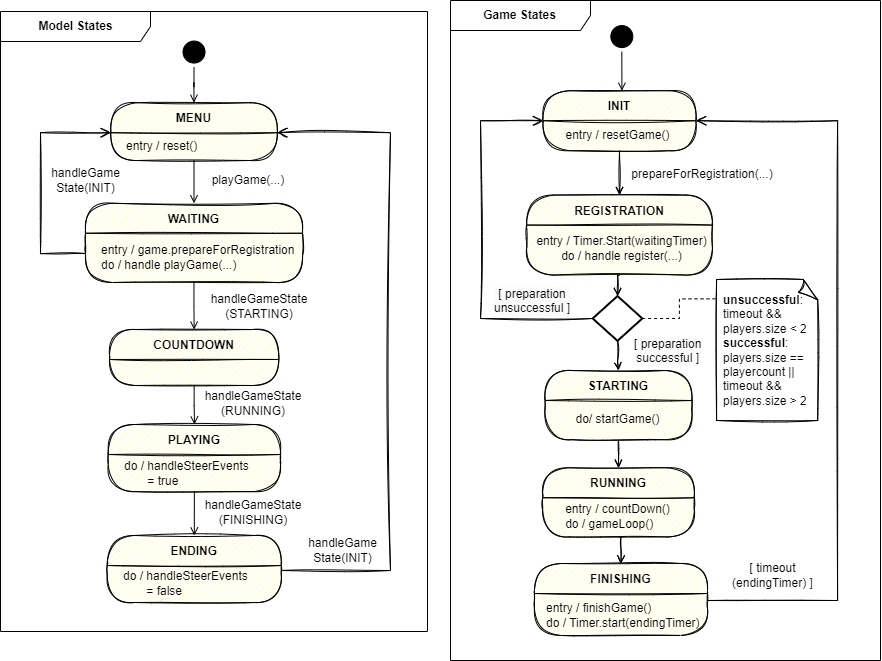

The diagram above was exported from draw.io. Its source (the exported page's mxGraphModel, read from the mxfile embedded in the PNG):
<mxGraphModel dx="5088" dy="2454" grid="1" gridSize="10" guides="1" tooltips="1" connect="1" arrows="1" fold="1" page="1" pageScale="1" pageWidth="827" pageHeight="1169" math="0" shadow="0">
  <root>
    <mxCell id="0" />
    <mxCell id="1" parent="0" />
    <mxCell id="2" style="edgeStyle=orthogonalEdgeStyle;rounded=0;orthogonalLoop=1;jettySize=auto;html=1;endArrow=open;endFill=0;entryX=0.5;entryY=0;entryDx=0;entryDy=0;entryPerimeter=0;sketch=1;exitX=0.5;exitY=1;exitDx=0;exitDy=0;" edge="1" source="3" target="19" parent="1">
      <mxGeometry relative="1" as="geometry">
        <mxPoint x="957.6300000000001" y="810.19" as="sourcePoint" />
        <mxPoint x="974.04" y="953.19" as="targetPoint" />
      </mxGeometry>
    </mxCell>
    <mxCell id="3" value="REGISTRATION" style="swimlane;fontStyle=1;align=center;verticalAlign=middle;childLayout=stackLayout;horizontal=1;startSize=30;horizontalStack=0;resizeParent=0;resizeLast=1;container=0;fontColor=#000000;collapsible=0;rounded=1;arcSize=30;strokeColor=default;fillColor=#ffffc0;swimlaneFillColor=#ffffc0;dropTarget=0;sketch=1;" vertex="1" parent="1">
      <mxGeometry x="866.1" y="724.57" width="185.87" height="80" as="geometry" />
    </mxCell>
    <mxCell id="4" style="edgeStyle=orthogonalEdgeStyle;rounded=0;orthogonalLoop=1;jettySize=auto;html=1;entryX=0.5;entryY=0;entryDx=0;entryDy=0;exitX=0.5;exitY=1;exitDx=0;exitDy=0;endArrow=open;endFill=0;sketch=1;" edge="1" source="5" target="8" parent="1">
      <mxGeometry relative="1" as="geometry" />
    </mxCell>
    <mxCell id="5" value="STARTING" style="swimlane;fontStyle=1;align=center;verticalAlign=middle;childLayout=stackLayout;horizontal=1;startSize=30;horizontalStack=0;resizeParent=0;resizeLast=1;container=0;fontColor=#000000;collapsible=0;rounded=1;arcSize=30;strokeColor=default;fillColor=#ffffc0;swimlaneFillColor=#ffffc0;dropTarget=0;sketch=1;" vertex="1" parent="1">
      <mxGeometry x="884.36" y="900.0000000000001" width="147.15" height="69.18" as="geometry" />
    </mxCell>
    <mxCell id="6" value="&lt;span style=&quot;&quot;&gt;do/ &lt;/span&gt;startGame()" style="text;html=1;align=center;verticalAlign=middle;resizable=0;points=[];autosize=1;strokeColor=none;fillColor=none;" vertex="1" parent="1">
      <mxGeometry x="902" y="934.1800000000001" width="110" height="30" as="geometry" />
    </mxCell>
    <mxCell id="7" style="edgeStyle=orthogonalEdgeStyle;rounded=0;orthogonalLoop=1;jettySize=auto;html=1;entryX=0.5;entryY=0;entryDx=0;entryDy=0;endArrow=open;endFill=0;exitX=0.5;exitY=1;exitDx=0;exitDy=0;sketch=1;" edge="1" source="8" target="11" parent="1">
      <mxGeometry relative="1" as="geometry" />
    </mxCell>
    <mxCell id="8" value="RUNNING" style="swimlane;fontStyle=1;align=center;verticalAlign=middle;childLayout=stackLayout;horizontal=1;startSize=30;horizontalStack=0;resizeParent=0;resizeLast=1;container=0;fontColor=#000000;collapsible=0;rounded=1;arcSize=30;strokeColor=default;fillColor=#ffffc0;swimlaneFillColor=#ffffc0;dropTarget=0;sketch=1;" vertex="1" parent="1">
      <mxGeometry x="882.12" y="997.24" width="151.76" height="69.19" as="geometry" />
    </mxCell>
    <mxCell id="9" value="&lt;span style=&quot;border-color: var(--border-color);&quot;&gt;entry /&amp;nbsp;&lt;/span&gt;countDown()&lt;br&gt;&lt;div style=&quot;text-align: left;&quot;&gt;&lt;span style=&quot;background-color: initial;&quot;&gt;do / gameLoop()&lt;/span&gt;&lt;/div&gt;" style="text;html=1;align=center;verticalAlign=middle;resizable=0;points=[];autosize=1;strokeColor=none;fillColor=none;" vertex="1" parent="1">
      <mxGeometry x="892.0000000000001" y="1026.43" width="130" height="40" as="geometry" />
    </mxCell>
    <mxCell id="10" style="edgeStyle=orthogonalEdgeStyle;rounded=0;orthogonalLoop=1;jettySize=auto;html=1;endArrow=open;endFill=0;sketch=1;entryX=1;entryY=0.5;entryDx=0;entryDy=0;endSize=8;" edge="1" source="11" target="15" parent="1">
      <mxGeometry relative="1" as="geometry">
        <Array as="points">
          <mxPoint x="1177" y="1130" />
          <mxPoint x="1177" y="650" />
        </Array>
        <mxPoint x="1067" y="650" as="targetPoint" />
      </mxGeometry>
    </mxCell>
    <mxCell id="11" value="FINISHING" style="swimlane;fontStyle=1;align=center;verticalAlign=middle;childLayout=stackLayout;horizontal=1;startSize=30;horizontalStack=0;resizeParent=0;resizeLast=1;container=0;fontColor=#000000;collapsible=0;rounded=1;arcSize=30;strokeColor=default;fillColor=#ffffc0;swimlaneFillColor=#ffffc0;dropTarget=0;sketch=1;" vertex="1" parent="1">
      <mxGeometry x="873.92" y="1092.99" width="173.08" height="72" as="geometry" />
    </mxCell>
    <mxCell id="12" value="entry / finishGame()&lt;br&gt;do / Timer.start(endingTimer)" style="text;html=1;align=left;verticalAlign=middle;resizable=0;points=[];autosize=1;strokeColor=none;fillColor=none;" vertex="1" parent="1">
      <mxGeometry x="884.359999999999" y="1124.99" width="180" height="40" as="geometry" />
    </mxCell>
    <mxCell id="13" value="entry / Timer.Start(waitingTimer)&lt;br&gt;do / handle register(...)" style="text;html=1;align=center;verticalAlign=middle;resizable=0;points=[];autosize=1;strokeColor=none;fillColor=none;" vertex="1" parent="1">
      <mxGeometry x="866.1000000000013" y="757.5" width="190" height="40" as="geometry" />
    </mxCell>
    <mxCell id="14" style="edgeStyle=orthogonalEdgeStyle;rounded=0;orthogonalLoop=1;jettySize=auto;html=1;entryX=0.5;entryY=0;entryDx=0;entryDy=0;endArrow=open;endFill=0;sketch=1;" edge="1" source="15" target="3" parent="1">
      <mxGeometry relative="1" as="geometry" />
    </mxCell>
    <mxCell id="15" value="INIT" style="swimlane;fontStyle=1;align=center;verticalAlign=middle;childLayout=stackLayout;horizontal=1;startSize=30;horizontalStack=0;resizeParent=0;resizeLast=1;container=0;fontColor=#000000;collapsible=0;rounded=1;arcSize=30;strokeColor=default;fillColor=#ffffc0;swimlaneFillColor=#ffffc0;dropTarget=0;sketch=1;" vertex="1" parent="1">
      <mxGeometry x="882.4399999999999" y="620.19" width="153.19" height="60" as="geometry" />
    </mxCell>
    <mxCell id="16" style="edgeStyle=orthogonalEdgeStyle;rounded=0;orthogonalLoop=1;jettySize=auto;html=1;entryX=0.5;entryY=0;entryDx=0;entryDy=0;endArrow=open;endFill=0;sketch=1;" edge="1" source="19" target="5" parent="1">
      <mxGeometry relative="1" as="geometry" />
    </mxCell>
    <mxCell id="17" value="&lt;br&gt;&lt;div&gt;&lt;span style=&quot;font-size: 12px; background-color: rgb(248, 249, 250);&quot;&gt;&lt;/span&gt;&lt;/div&gt;" style="edgeLabel;html=1;align=center;verticalAlign=middle;resizable=0;points=[];" connectable="0" vertex="1" parent="16">
      <mxGeometry x="-0.336" y="1" relative="1" as="geometry">
        <mxPoint x="2" y="4" as="offset" />
      </mxGeometry>
    </mxCell>
    <mxCell id="18" style="edgeStyle=orthogonalEdgeStyle;rounded=0;sketch=1;orthogonalLoop=1;jettySize=auto;html=1;exitX=0;exitY=0.5;exitDx=0;exitDy=0;exitPerimeter=0;entryX=0;entryY=0.5;entryDx=0;entryDy=0;endArrow=open;endFill=0;endSize=8;" edge="1" source="19" target="15" parent="1">
      <mxGeometry relative="1" as="geometry">
        <Array as="points">
          <mxPoint x="820" y="848" />
          <mxPoint x="820" y="650" />
        </Array>
      </mxGeometry>
    </mxCell>
    <mxCell id="19" value="" style="strokeWidth=2;html=1;shape=mxgraph.flowchart.decision;whiteSpace=wrap;" vertex="1" parent="1">
      <mxGeometry x="932.2" y="825.5500000000001" width="49.6" height="44.81" as="geometry" />
    </mxCell>
    <mxCell id="20" value="&lt;b&gt;unsuccessful&lt;/b&gt;: &lt;br&gt;timeout &amp;amp;&amp;amp; &lt;br&gt;players.size &amp;lt; 2&lt;br&gt;&lt;b&gt;successful&lt;/b&gt;: &lt;br&gt;players.size == playercount || &lt;br&gt;timeout &amp;amp;&amp;amp; &lt;br&gt;players.size &amp;gt; 2" style="whiteSpace=wrap;html=1;shape=mxgraph.basic.document;fillColor=#FFFFFF;sketch=1;align=left;spacingLeft=5;" vertex="1" parent="1">
      <mxGeometry x="1056.1" y="809.0000000000001" width="102.1" height="141" as="geometry" />
    </mxCell>
    <mxCell id="21" value="entry / resetGame()" style="text;html=1;align=center;verticalAlign=middle;resizable=0;points=[];autosize=1;strokeColor=none;fillColor=none;" vertex="1" parent="1">
      <mxGeometry x="892.0000000000001" y="650.19" width="130" height="30" as="geometry" />
    </mxCell>
    <mxCell id="22" value="&lt;span style=&quot;background-color: rgb(255, 255, 255);&quot;&gt;&lt;font style=&quot;font-size: 12px;&quot;&gt;prepareForRegistration(...)&lt;/font&gt;&lt;/span&gt;" style="text;html=1;strokeColor=none;fillColor=none;align=center;verticalAlign=middle;whiteSpace=wrap;rounded=0;" vertex="1" parent="1">
      <mxGeometry x="1012.0000000000009" y="689.19" width="60" height="30" as="geometry" />
    </mxCell>
    <mxCell id="23" style="edgeStyle=orthogonalEdgeStyle;rounded=0;orthogonalLoop=1;jettySize=auto;html=1;exitX=0.5;exitY=1;exitDx=0;exitDy=0;strokeColor=#000000;endArrow=open;endFill=0;sketch=0;" edge="1" source="24" parent="1">
      <mxGeometry relative="1" as="geometry">
        <mxPoint x="961.4114814814793" y="620.1899999999991" as="targetPoint" />
      </mxGeometry>
    </mxCell>
    <mxCell id="24" value="" style="ellipse;html=1;shape=startState;fillColor=#000000;strokeColor=default;sketch=0;" vertex="1" parent="1">
      <mxGeometry x="946.3300000000008" y="551.0700000000002" width="30" height="30" as="geometry" />
    </mxCell>
    <mxCell id="25" style="edgeStyle=orthogonalEdgeStyle;rounded=0;orthogonalLoop=1;jettySize=auto;html=1;exitX=0.5;exitY=1;exitDx=0;exitDy=0;strokeColor=#000000;endArrow=open;endFill=0;sketch=0;" edge="1" source="26" target="27" parent="1">
      <mxGeometry relative="1" as="geometry" />
    </mxCell>
    <mxCell id="26" value="" style="ellipse;html=1;shape=startState;fillColor=#000000;strokeColor=default;sketch=0;" vertex="1" parent="1">
      <mxGeometry x="518.5200000000004" y="566.5500000000002" width="30" height="30" as="geometry" />
    </mxCell>
    <mxCell id="27" value="MENU" style="swimlane;fontStyle=1;align=center;verticalAlign=middle;childLayout=stackLayout;horizontal=1;startSize=30;horizontalStack=0;resizeParent=0;resizeLast=1;container=0;fontColor=#000000;collapsible=0;rounded=1;arcSize=30;strokeColor=default;fillColor=#ffffc0;swimlaneFillColor=#ffffc0;dropTarget=0;sketch=1;fillStyle=auto;" vertex="1" parent="1">
      <mxGeometry x="450.23" y="632.19" width="166.6" height="57.81" as="geometry" />
    </mxCell>
    <mxCell id="28" value="&amp;nbsp; &amp;nbsp;entry / reset()&lt;br&gt;" style="text;html=1;strokeColor=none;fillColor=none;align=left;verticalAlign=middle;spacingLeft=4;spacingRight=4;whiteSpace=wrap;overflow=hidden;rotatable=0;fontColor=#000000;sketch=0;" vertex="1" parent="27">
      <mxGeometry y="30" width="166.6" height="27.810000000000002" as="geometry" />
    </mxCell>
    <mxCell id="29" value="WAITING" style="swimlane;fontStyle=1;align=center;verticalAlign=middle;childLayout=stackLayout;horizontal=1;startSize=30;horizontalStack=0;resizeParent=0;resizeLast=1;container=0;fontColor=#000000;collapsible=0;rounded=1;arcSize=30;strokeColor=default;fillColor=#ffffc0;swimlaneFillColor=#ffffc0;dropTarget=0;sketch=1;" vertex="1" parent="1">
      <mxGeometry x="425" y="732.75" width="217" height="79.25" as="geometry" />
    </mxCell>
    <mxCell id="30" value="&amp;nbsp; &amp;nbsp;entry / game.prepareForRegistration&lt;br&gt;&amp;nbsp; &amp;nbsp;do / handle playGame(...)&lt;br&gt;&lt;span style=&quot;&quot;&gt;&#09;&lt;/span&gt;" style="text;html=1;strokeColor=none;fillColor=none;align=left;verticalAlign=middle;spacingLeft=4;spacingRight=4;whiteSpace=wrap;overflow=hidden;rotatable=0;fontColor=#000000;sketch=1;" vertex="1" parent="29">
      <mxGeometry y="30" width="217" height="49.25" as="geometry" />
    </mxCell>
    <mxCell id="31" value="PLAYING" style="swimlane;fontStyle=1;align=center;verticalAlign=middle;childLayout=stackLayout;horizontal=1;startSize=30;horizontalStack=0;resizeParent=0;resizeLast=1;container=0;fontColor=#000000;collapsible=0;rounded=1;arcSize=30;strokeColor=default;fillColor=#ffffc0;swimlaneFillColor=#ffffc0;dropTarget=0;sketch=1;" vertex="1" parent="1">
      <mxGeometry x="447.75" y="954" width="172.25" height="67.13" as="geometry" />
    </mxCell>
    <mxCell id="32" value="&amp;nbsp; &amp;nbsp;do / handleSteerEvents &lt;br&gt;&amp;nbsp; &amp;nbsp; &amp;nbsp; &amp;nbsp; &amp;nbsp; = true" style="text;html=1;strokeColor=none;fillColor=none;align=left;verticalAlign=middle;spacingLeft=4;spacingRight=4;whiteSpace=wrap;overflow=hidden;rotatable=0;fontColor=#000000;sketch=0;" vertex="1" parent="31">
      <mxGeometry y="30" width="172.25" height="37.129999999999995" as="geometry" />
    </mxCell>
    <mxCell id="33" style="edgeStyle=orthogonalEdgeStyle;rounded=0;orthogonalLoop=1;jettySize=auto;html=1;entryX=0;entryY=0;entryDx=0;entryDy=0;endArrow=open;endFill=0;sketch=1;endSize=8;exitX=0;exitY=0.25;exitDx=0;exitDy=0;" edge="1" source="30" target="28" parent="1">
      <mxGeometry relative="1" as="geometry">
        <Array as="points">
          <mxPoint x="425" y="783" />
          <mxPoint x="380" y="783" />
          <mxPoint x="380" y="662" />
        </Array>
        <mxPoint x="410" y="800" as="sourcePoint" />
        <mxPoint x="451.40000000000055" y="661" as="targetPoint" />
      </mxGeometry>
    </mxCell>
    <mxCell id="34" value="handleGame&lt;br&gt;State(INIT)" style="text;html=1;strokeColor=none;fillColor=none;align=center;verticalAlign=middle;whiteSpace=wrap;rounded=0;sketch=0;" vertex="1" parent="1">
      <mxGeometry x="380" y="694.57" width="91" height="30" as="geometry" />
    </mxCell>
    <mxCell id="35" value="handleGameState&lt;br&gt;(FINISHING)" style="text;html=1;strokeColor=none;fillColor=none;align=center;verticalAlign=middle;whiteSpace=wrap;rounded=0;sketch=0;" vertex="1" parent="1">
      <mxGeometry x="538.7500000000006" y="1026.84" width="108" height="30" as="geometry" />
    </mxCell>
    <mxCell id="36" style="edgeStyle=orthogonalEdgeStyle;rounded=0;orthogonalLoop=1;jettySize=auto;html=1;exitX=0.5;exitY=1;exitDx=0;exitDy=0;endArrow=open;endFill=0;sketch=0;" edge="1" source="32" target="43" parent="1">
      <mxGeometry relative="1" as="geometry">
        <mxPoint x="536.9000000000005" y="1146" as="targetPoint" />
      </mxGeometry>
    </mxCell>
    <mxCell id="37" style="edgeStyle=orthogonalEdgeStyle;rounded=0;orthogonalLoop=1;jettySize=auto;html=1;entryX=0.5;entryY=0;entryDx=0;entryDy=0;strokeColor=#000000;endArrow=open;endFill=0;sketch=0;" edge="1" source="28" target="29" parent="1">
      <mxGeometry relative="1" as="geometry" />
    </mxCell>
    <mxCell id="38" value="playGame(...)" style="text;html=1;strokeColor=none;fillColor=none;align=center;verticalAlign=middle;whiteSpace=wrap;rounded=0;sketch=0;" vertex="1" parent="1">
      <mxGeometry x="558.8300000000005" y="694.57" width="58" height="30" as="geometry" />
    </mxCell>
    <mxCell id="39" value="COUNTDOWN" style="swimlane;fontStyle=1;align=center;verticalAlign=middle;childLayout=stackLayout;horizontal=1;startSize=30;horizontalStack=0;resizeParent=0;resizeLast=1;container=0;fontColor=#000000;collapsible=0;rounded=1;arcSize=30;strokeColor=default;fillColor=#ffffc0;swimlaneFillColor=#ffffc0;dropTarget=0;sketch=1;" vertex="1" parent="1">
      <mxGeometry x="449" y="859" width="169.3" height="56" as="geometry" />
    </mxCell>
    <mxCell id="40" style="edgeStyle=orthogonalEdgeStyle;rounded=0;orthogonalLoop=1;jettySize=auto;html=1;strokeColor=default;fontSize=11;sketch=0;endArrow=open;endFill=0;" edge="1" source="30" target="39" parent="1">
      <mxGeometry relative="1" as="geometry" />
    </mxCell>
    <mxCell id="41" style="edgeStyle=orthogonalEdgeStyle;rounded=0;orthogonalLoop=1;jettySize=auto;html=1;strokeColor=default;fontSize=11;sketch=0;endArrow=open;endFill=0;exitX=0.5;exitY=1;exitDx=0;exitDy=0;" edge="1" source="39" target="31" parent="1">
      <mxGeometry relative="1" as="geometry">
        <mxPoint x="534.3529411764712" y="971.1199999999999" as="sourcePoint" />
      </mxGeometry>
    </mxCell>
    <mxCell id="42" value="handleGameState&lt;br&gt;(STARTING)" style="text;html=1;strokeColor=none;fillColor=none;align=center;verticalAlign=middle;whiteSpace=wrap;rounded=0;sketch=0;" vertex="1" parent="1">
      <mxGeometry x="538.7500000000006" y="820.5500000000002" width="120" height="30" as="geometry" />
    </mxCell>
    <mxCell id="43" value="ENDING" style="swimlane;fontStyle=1;align=center;verticalAlign=middle;childLayout=stackLayout;horizontal=1;startSize=30;horizontalStack=0;resizeParent=0;resizeLast=1;container=0;fontColor=#000000;collapsible=0;rounded=1;arcSize=30;strokeColor=default;fillColor=#ffffc0;swimlaneFillColor=#ffffc0;dropTarget=0;sketch=1;" vertex="1" parent="1">
      <mxGeometry x="446.75" y="1065" width="174.1" height="67" as="geometry" />
    </mxCell>
    <mxCell id="44" value="&amp;nbsp; &amp;nbsp;do / handleSteerEvents &lt;br&gt;&amp;nbsp; &amp;nbsp; &amp;nbsp; &amp;nbsp; &amp;nbsp; = false" style="text;html=1;strokeColor=none;fillColor=none;align=left;verticalAlign=middle;spacingLeft=4;spacingRight=4;whiteSpace=wrap;overflow=hidden;rotatable=0;fontColor=#000000;sketch=0;" vertex="1" parent="43">
      <mxGeometry y="30" width="174.1" height="37" as="geometry" />
    </mxCell>
    <mxCell id="45" value="handleGameState&lt;br&gt;(RUNNING)" style="text;html=1;strokeColor=none;fillColor=none;align=center;verticalAlign=middle;whiteSpace=wrap;rounded=0;sketch=0;" vertex="1" parent="1">
      <mxGeometry x="545.5000000000006" y="917.9999999999999" width="94.5" height="30" as="geometry" />
    </mxCell>
    <mxCell id="46" value="handleGame&lt;br&gt;State(INIT)" style="text;html=1;strokeColor=none;fillColor=none;align=center;verticalAlign=middle;whiteSpace=wrap;rounded=0;sketch=0;" vertex="1" parent="1">
      <mxGeometry x="640.0000000000006" y="1065" width="85" height="30" as="geometry" />
    </mxCell>
    <mxCell id="47" value="&lt;span style=&quot;background-color: rgb(255, 255, 255);&quot;&gt;&lt;font style=&quot;font-size: 12px;&quot;&gt;[ timeout&lt;br&gt;(endingTimer) ]&lt;/font&gt;&lt;/span&gt;" style="text;html=1;strokeColor=none;fillColor=none;align=center;verticalAlign=middle;whiteSpace=wrap;rounded=0;" vertex="1" parent="1">
      <mxGeometry x="1060.0000000000005" y="1090.0000000000002" width="104.67" height="30" as="geometry" />
    </mxCell>
    <mxCell id="48" value="&lt;div style=&quot;border-color: var(--border-color); color: rgb(0, 0, 0); font-family: Helvetica; font-size: 12px; font-style: normal; font-variant-ligatures: normal; font-variant-caps: normal; font-weight: 400; letter-spacing: normal; orphans: 2; text-align: center; text-indent: 0px; text-transform: none; widows: 2; word-spacing: 0px; -webkit-text-stroke-width: 0px; background-color: rgb(251, 251, 251); text-decoration-thickness: initial; text-decoration-style: initial; text-decoration-color: initial;&quot;&gt;[ preparation&lt;/div&gt;&lt;div style=&quot;border-color: var(--border-color); color: rgb(0, 0, 0); font-family: Helvetica; font-size: 12px; font-style: normal; font-variant-ligatures: normal; font-variant-caps: normal; font-weight: 400; letter-spacing: normal; orphans: 2; text-align: center; text-indent: 0px; text-transform: none; widows: 2; word-spacing: 0px; -webkit-text-stroke-width: 0px; background-color: rgb(251, 251, 251); text-decoration-thickness: initial; text-decoration-style: initial; text-decoration-color: initial;&quot;&gt;unsuccessful ]&lt;/div&gt;" style="text;whiteSpace=wrap;html=1;" vertex="1" parent="1">
      <mxGeometry x="832.2" y="810" width="100" height="50" as="geometry" />
    </mxCell>
    <mxCell id="49" value="&lt;div style=&quot;border-color: var(--border-color); color: rgb(0, 0, 0); font-family: Helvetica; font-size: 12px; font-style: normal; font-variant-ligatures: normal; font-variant-caps: normal; font-weight: 400; letter-spacing: normal; orphans: 2; text-align: center; text-indent: 0px; text-transform: none; widows: 2; word-spacing: 0px; -webkit-text-stroke-width: 0px; background-color: rgb(251, 251, 251); text-decoration-thickness: initial; text-decoration-style: initial; text-decoration-color: initial;&quot;&gt;[ preparation&lt;/div&gt;&lt;div style=&quot;border-color: var(--border-color); color: rgb(0, 0, 0); font-family: Helvetica; font-size: 12px; font-style: normal; font-variant-ligatures: normal; font-variant-caps: normal; font-weight: 400; letter-spacing: normal; orphans: 2; text-align: center; text-indent: 0px; text-transform: none; widows: 2; word-spacing: 0px; -webkit-text-stroke-width: 0px; background-color: rgb(251, 251, 251); text-decoration-thickness: initial; text-decoration-style: initial; text-decoration-color: initial;&quot;&gt;successful ]&lt;/div&gt;" style="text;whiteSpace=wrap;html=1;" vertex="1" parent="1">
      <mxGeometry x="972.0000000000002" y="860" width="100" height="50" as="geometry" />
    </mxCell>
    <mxCell id="50" style="edgeStyle=orthogonalEdgeStyle;rounded=0;orthogonalLoop=1;jettySize=auto;html=1;entryX=1;entryY=0.5;entryDx=0;entryDy=0;entryPerimeter=0;endArrow=none;endFill=0;dashed=1;exitX=-0.011;exitY=0.137;exitDx=0;exitDy=0;exitPerimeter=0;" edge="1" source="20" target="19" parent="1">
      <mxGeometry relative="1" as="geometry">
        <mxPoint x="789.0999999999999" y="969.1081081081079" as="sourcePoint" />
        <mxPoint x="942.1999999999998" y="867.5949999999998" as="targetPoint" />
      </mxGeometry>
    </mxCell>
    <mxCell id="51" style="edgeStyle=orthogonalEdgeStyle;rounded=0;sketch=1;orthogonalLoop=1;jettySize=auto;html=1;entryX=1;entryY=0;entryDx=0;entryDy=0;strokeWidth=1;endArrow=open;endFill=0;endSize=8;curveFitting=1;jiggle=2;" edge="1" source="44" target="28" parent="1">
      <mxGeometry relative="1" as="geometry">
        <Array as="points">
          <mxPoint x="730" y="1100" />
          <mxPoint x="730" y="663" />
        </Array>
      </mxGeometry>
    </mxCell>
    <mxCell id="52" value="&lt;b&gt;Model States&lt;/b&gt;" style="shape=umlFrame;whiteSpace=wrap;html=1;sketch=0;fillColor=default;width=150;height=30;" vertex="1" parent="1">
      <mxGeometry x="340" y="541" width="427" height="620" as="geometry" />
    </mxCell>
    <mxCell id="53" value="Game States" style="shape=umlFrame;whiteSpace=wrap;html=1;sketch=0;fillColor=default;width=140;height=30;fontStyle=1" vertex="1" parent="1">
      <mxGeometry x="790" y="530" width="430" height="660" as="geometry" />
    </mxCell>
  </root>
</mxGraphModel>